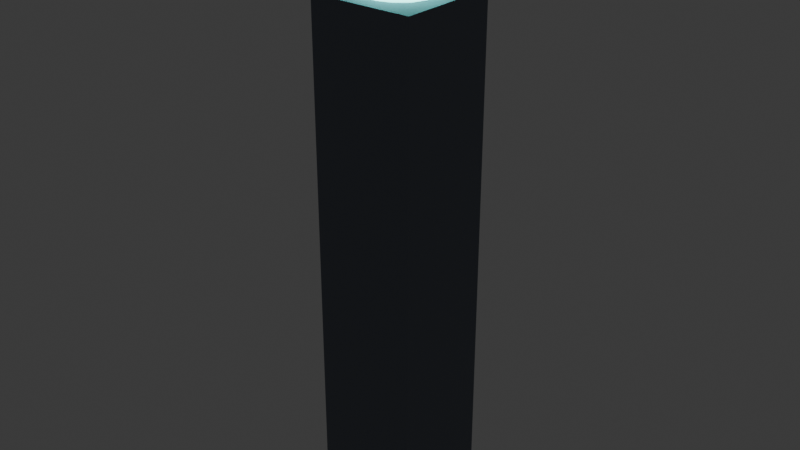 # Source: rock_aurora_monolith_sentinel.blend  (saved by Blender 5.3.31; exported with 4.5.12 LTS)
import bpy
from mathutils import Matrix  # noqa: F401  (used for matrix-valued properties, if any)

bpy.ops.wm.read_factory_settings(use_empty=True)
scene = bpy.context.scene
scene.name = 'Scene'

# ---- collections
col_collection = bpy.data.collections.new('Collection'); scene.collection.children.link(col_collection)

# ---- materials (node trees are filled in below, after node groups)
mat_mat_sentinel_basalt = bpy.data.materials.new('mat_sentinel_basalt')
mat_mat_aurora_runic_inscriptions = bpy.data.materials.new('mat_aurora_runic_inscriptions')

# ---- material node trees
mat_mat_sentinel_basalt.use_nodes = True; mat_mat_sentinel_basalt.node_tree.nodes.clear()
_N = mat_mat_sentinel_basalt.node_tree.nodes; _L = mat_mat_sentinel_basalt.node_tree.links
n0 = _N.new('ShaderNodeBsdfPrincipled'); n0.name = 'Principled BSDF'; n0.location = (-200, 100)
n0.inputs[0].default_value = (0.16, 0.18, 0.22, 1.0)
n0.inputs[2].default_value = 0.75
n0.inputs[10].default_value = 0.005
n1 = _N.new('ShaderNodeOutputMaterial'); n1.name = 'Material Output'; n1.location = (200, 100)
_L.new(n0.outputs[0], n1.inputs[0])
n1.is_active_output = True
mat_mat_aurora_runic_inscriptions.use_nodes = True; mat_mat_aurora_runic_inscriptions.node_tree.nodes.clear()
_N = mat_mat_aurora_runic_inscriptions.node_tree.nodes; _L = mat_mat_aurora_runic_inscriptions.node_tree.links
n0 = _N.new('ShaderNodeBsdfPrincipled'); n0.name = 'Principled BSDF'; n0.location = (-200, 100)
n0.inputs[0].default_value = (0.25, 0.95, 0.85, 1.0)
n0.inputs[2].default_value = 0.2
n0.inputs[10].default_value = 0.005
n0.inputs[27].default_value = (0.3, 1.0, 0.9, 1.0)
n0.inputs[28].default_value = 3.8
n1 = _N.new('ShaderNodeOutputMaterial'); n1.name = 'Material Output'; n1.location = (200, 100)
_L.new(n0.outputs[0], n1.inputs[0])
n1.is_active_output = True

# ---- world
world_world = bpy.data.worlds.new('World'); scene.world = world_world
world_world.use_nodes = True; world_world.node_tree.nodes.clear()
_N = world_world.node_tree.nodes; _L = world_world.node_tree.links
n0 = _N.new('ShaderNodeOutputWorld'); n0.name = 'World Output'; n0.location = (200, 100)
n1 = _N.new('ShaderNodeBackground'); n1.name = 'Background'; n1.location = (-200, 100)
n1.inputs[0].default_value = (0.05088, 0.05088, 0.05088, 1.0)
_L.new(n1.outputs[0], n0.inputs[0])
n0.is_active_output = True
world_world.color = (0.05088, 0.05088, 0.05088)
world_world.sun_shadow_jitter_overblur = 0.0

# ---- meshes
me_cube = bpy.data.meshes.new('Cube')
me_cube.from_pydata([(-0.5, -0.5, -0.5), (-0.5, -0.5, 0.5), (-0.5, 0.5, -0.5), (-0.5, 0.5, 0.5), (0.5, -0.5, -0.5), (0.5, -0.5, 0.5), (0.5, 0.5, -0.5), (0.5, 0.5, 0.5)], [], [(0, 1, 3, 2), (2, 3, 7, 6), (6, 7, 5, 4), (4, 5, 1, 0), (2, 6, 4, 0), (7, 3, 1, 5)])
_uv = me_cube.uv_layers.new(name='UVMap')
_uv.uv.foreach_set('vector', [0.375, 0.0, 0.625, 0.0, 0.625, 0.25, 0.375, 0.25, 0.375, 0.25, 0.625, 0.25, 0.625, 0.5, 0.375, 0.5, 0.375, 0.5, 0.625, 0.5, 0.625, 0.75, 0.375, 0.75, 0.375, 0.75, 0.625, 0.75, 0.625, 1.0, 0.375, 1.0, 0.125, 0.5, 0.375, 0.5, 0.375, 0.75, 0.125, 0.75, 0.625, 0.5, 0.875, 0.5, 0.875, 0.75, 0.625, 0.75])
me_cube.materials.append(mat_mat_sentinel_basalt)
me_cube.update()
me_icosphere = bpy.data.meshes.new('Icosphere')
me_icosphere.from_pydata([(0.0, 0.0, -0.9), (0.6512, -0.4732, -0.4025), (-0.2487, -0.7656, -0.4025), (-0.805, 0.0, -0.4025), (-0.2487, 0.7656, -0.4025), (0.6512, 0.4732, -0.4025), (0.2487, -0.7656, 0.4025), (-0.6512, -0.4732, 0.4025), (-0.6512, 0.4732, 0.4025), (0.2487, 0.7656, 0.4025), (0.805, 0.0, 0.4025), (0.0, 0.0, 0.9), (-0.1462, -0.45, -0.7656), (0.3828, -0.2781, -0.7656), (0.2366, -0.7281, -0.4732), (0.7656, 0.0, -0.4732), (0.3828, 0.2781, -0.7656), (-0.4732, 0.0, -0.7656), (-0.6194, -0.45, -0.4732), (-0.1462, 0.45, -0.7656), (-0.6194, 0.45, -0.4732), (0.2366, 0.7281, -0.4732), (0.856, -0.2781, 0.0), (0.856, 0.2781, 0.0), (0.0, -0.9, 0.0), (0.529, -0.7281, 0.0), (-0.856, -0.2781, 0.0), (-0.529, -0.7281, 0.0), (-0.529, 0.7281, 0.0), (-0.856, 0.2781, 0.0), (0.529, 0.7281, 0.0), (0.0, 0.9, 0.0), (0.6194, -0.45, 0.4732), (-0.2366, -0.7281, 0.4732), (-0.7656, 0.0, 0.4732), (-0.2366, 0.7281, 0.4732), (0.6194, 0.45, 0.4732), (0.1462, -0.45, 0.7656), (0.4732, 0.0, 0.7656), (-0.3828, -0.2781, 0.7656), (-0.3828, 0.2781, 0.7656), (0.1462, 0.45, 0.7656)], [], [(0, 13, 12), (1, 13, 15), (0, 12, 17), (0, 17, 19), (0, 19, 16), (1, 15, 22), (2, 14, 24), (3, 18, 26), (4, 20, 28), (5, 21, 30), (1, 22, 25), (2, 24, 27), (3, 26, 29), (4, 28, 31), (5, 30, 23), (6, 32, 37), (7, 33, 39), (8, 34, 40), (9, 35, 41), (10, 36, 38), (38, 41, 11), (38, 36, 41), (36, 9, 41), (41, 40, 11), (41, 35, 40), (35, 8, 40), (40, 39, 11), (40, 34, 39), (34, 7, 39), (39, 37, 11), (39, 33, 37), (33, 6, 37), (37, 38, 11), (37, 32, 38), (32, 10, 38), (23, 36, 10), (23, 30, 36), (30, 9, 36), (31, 35, 9), (31, 28, 35), (28, 8, 35), (29, 34, 8), (29, 26, 34), (26, 7, 34), (27, 33, 7), (27, 24, 33), (24, 6, 33), (25, 32, 6), (25, 22, 32), (22, 10, 32), (30, 31, 9), (30, 21, 31), (21, 4, 31), (28, 29, 8), (28, 20, 29), (20, 3, 29), (26, 27, 7), (26, 18, 27), (18, 2, 27), (24, 25, 6), (24, 14, 25), (14, 1, 25), (22, 23, 10), (22, 15, 23), (15, 5, 23), (16, 21, 5), (16, 19, 21), (19, 4, 21), (19, 20, 4), (19, 17, 20), (17, 3, 20), (17, 18, 3), (17, 12, 18), (12, 2, 18), (15, 16, 5), (15, 13, 16), (13, 0, 16), (12, 14, 2), (12, 13, 14), (13, 1, 14)])
_uv = me_icosphere.uv_layers.new(name='UVMap')
_uv.uv.foreach_set('vector', [0.1818, 0.0, 0.2273, 0.07873, 0.1364, 0.07873, 0.2727, 0.1575, 0.3182, 0.07873, 0.3636, 0.1575, 0.9091, 0.0, 0.9545, 0.07873, 0.8636, 0.07873, 0.7273, 0.0, 0.7727, 0.07873, 0.6818, 0.07873, 0.5455, 0.0, 0.5909, 0.07873, 0.5, 0.07873, 0.2727, 0.1575, 0.3636, 0.1575, 0.3182, 0.2362, 0.09091, 0.1575, 0.1818, 0.1575, 0.1364, 0.2362, 0.8182, 0.1575, 0.9091, 0.1575, 0.8636, 0.2362, 0.6364, 0.1575, 0.7273, 0.1575, 0.6818, 0.2362, 0.4545, 0.1575, 0.5455, 0.1575, 0.5, 0.2362, 0.2727, 0.1575, 0.3182, 0.2362, 0.2273, 0.2362, 0.09091, 0.1575, 0.1364, 0.2362, 0.04546, 0.2362, 0.8182, 0.1575, 0.8636, 0.2362, 0.7727, 0.2362, 0.6364, 0.1575, 0.6818, 0.2362, 0.5909, 0.2362, 0.4545, 0.1575, 0.5, 0.2362, 0.4091, 0.2362, 0.1818, 0.3149, 0.2727, 0.3149, 0.2273, 0.3937, 0.0, 0.3149, 0.09091, 0.3149, 0.04546, 0.3937, 0.7273, 0.3149, 0.8182, 0.3149, 0.7727, 0.3937, 0.5455, 0.3149, 0.6364, 0.3149, 0.5909, 0.3937, 0.3636, 0.3149, 0.4545, 0.3149, 0.4091, 0.3937, 0.4091, 0.3937, 0.5, 0.3937, 0.4545, 0.4724, 0.4091, 0.3937, 0.4545, 0.3149, 0.5, 0.3937, 0.4545, 0.3149, 0.5455, 0.3149, 0.5, 0.3937, 0.5909, 0.3937, 0.6818, 0.3937, 0.6364, 0.4724, 0.5909, 0.3937, 0.6364, 0.3149, 0.6818, 0.3937, 0.6364, 0.3149, 0.7273, 0.3149, 0.6818, 0.3937, 0.7727, 0.3937, 0.8636, 0.3937, 0.8182, 0.4724, 0.7727, 0.3937, 0.8182, 0.3149, 0.8636, 0.3937, 0.8182, 0.3149, 0.9091, 0.3149, 0.8636, 0.3937, 0.04546, 0.3937, 0.1364, 0.3937, 0.09091, 0.4724, 0.04546, 0.3937, 0.09091, 0.3149, 0.1364, 0.3937, 0.09091, 0.3149, 0.1818, 0.3149, 0.1364, 0.3937, 0.2273, 0.3937, 0.3182, 0.3937, 0.2727, 0.4724, 0.2273, 0.3937, 0.2727, 0.3149, 0.3182, 0.3937, 0.2727, 0.3149, 0.3636, 0.3149, 0.3182, 0.3937, 0.4091, 0.2362, 0.4545, 0.3149, 0.3636, 0.3149, 0.4091, 0.2362, 0.5, 0.2362, 0.4545, 0.3149, 0.5, 0.2362, 0.5455, 0.3149, 0.4545, 0.3149, 0.5909, 0.2362, 0.6364, 0.3149, 0.5455, 0.3149, 0.5909, 0.2362, 0.6818, 0.2362, 0.6364, 0.3149, 0.6818, 0.2362, 0.7273, 0.3149, 0.6364, 0.3149, 0.7727, 0.2362, 0.8182, 0.3149, 0.7273, 0.3149, 0.7727, 0.2362, 0.8636, 0.2362, 0.8182, 0.3149, 0.8636, 0.2362, 0.9091, 0.3149, 0.8182, 0.3149, 0.04546, 0.2362, 0.09091, 0.3149, 0.0, 0.3149, 0.04546, 0.2362, 0.1364, 0.2362, 0.09091, 0.3149, 0.1364, 0.2362, 0.1818, 0.3149, 0.09091, 0.3149, 0.2273, 0.2362, 0.2727, 0.3149, 0.1818, 0.3149, 0.2273, 0.2362, 0.3182, 0.2362, 0.2727, 0.3149, 0.3182, 0.2362, 0.3636, 0.3149, 0.2727, 0.3149, 0.5, 0.2362, 0.5909, 0.2362, 0.5455, 0.3149, 0.5, 0.2362, 0.5455, 0.1575, 0.5909, 0.2362, 0.5455, 0.1575, 0.6364, 0.1575, 0.5909, 0.2362, 0.6818, 0.2362, 0.7727, 0.2362, 0.7273, 0.3149, 0.6818, 0.2362, 0.7273, 0.1575, 0.7727, 0.2362, 0.7273, 0.1575, 0.8182, 0.1575, 0.7727, 0.2362, 0.8636, 0.2362, 0.9545, 0.2362, 0.9091, 0.3149, 0.8636, 0.2362, 0.9091, 0.1575, 0.9545, 0.2362, 0.9091, 0.1575, 1.0, 0.1575, 0.9545, 0.2362, 0.1364, 0.2362, 0.2273, 0.2362, 0.1818, 0.3149, 0.1364, 0.2362, 0.1818, 0.1575, 0.2273, 0.2362, 0.1818, 0.1575, 0.2727, 0.1575, 0.2273, 0.2362, 0.3182, 0.2362, 0.4091, 0.2362, 0.3636, 0.3149, 0.3182, 0.2362, 0.3636, 0.1575, 0.4091, 0.2362, 0.3636, 0.1575, 0.4545, 0.1575, 0.4091, 0.2362, 0.5, 0.07873, 0.5455, 0.1575, 0.4545, 0.1575, 0.5, 0.07873, 0.5909, 0.07873, 0.5455, 0.1575, 0.5909, 0.07873, 0.6364, 0.1575, 0.5455, 0.1575, 0.6818, 0.07873, 0.7273, 0.1575, 0.6364, 0.1575, 0.6818, 0.07873, 0.7727, 0.07873, 0.7273, 0.1575, 0.7727, 0.07873, 0.8182, 0.1575, 0.7273, 0.1575, 0.8636, 0.07873, 0.9091, 0.1575, 0.8182, 0.1575, 0.8636, 0.07873, 0.9545, 0.07873, 0.9091, 0.1575, 0.9545, 0.07873, 1.0, 0.1575, 0.9091, 0.1575, 0.3636, 0.1575, 0.4091, 0.07873, 0.4545, 0.1575, 0.3636, 0.1575, 0.3182, 0.07873, 0.4091, 0.07873, 0.3182, 0.07873, 0.3636, 0.0, 0.4091, 0.07873, 0.1364, 0.07873, 0.1818, 0.1575, 0.09091, 0.1575, 0.1364, 0.07873, 0.2273, 0.07873, 0.1818, 0.1575, 0.2273, 0.07873, 0.2727, 0.1575, 0.1818, 0.1575])
me_icosphere.materials.append(mat_mat_aurora_runic_inscriptions)
me_icosphere.update()

# ---- objects
ob_aurora_sentinel_pillar = bpy.data.objects.new('Aurora_Sentinel_Pillar', me_cube)
ob_sentinel_runic_orb = bpy.data.objects.new('Sentinel_Runic_Orb', me_icosphere)

# ---- transforms, parenting, visibility, modifiers, constraints
ob_aurora_sentinel_pillar.location = (0.0, 0.0, 4.5)
ob_aurora_sentinel_pillar.scale = (1.8, 1.8, 9.0)
ob_sentinel_runic_orb.location = (0.0, 0.0, 9.6)

# ---- collection membership
col_collection.objects.link(ob_aurora_sentinel_pillar)
col_collection.objects.link(ob_sentinel_runic_orb)

# ---- scene / render settings (as saved in the file)
scene.frame_start = 1; scene.frame_end = 250; scene.frame_set(1)
scene.render.engine = 'BLENDER_EEVEE_NEXT'
scene.render.bake_bias = 0.0
scene.render.bake_samples = 0
scene.render.compositor_device = 'GPU'
scene.eevee.use_volume_custom_range = False
scene.eevee.fast_gi_thickness_near = 0.1
scene.eevee.fast_gi_thickness_far = 0.0
scene.eevee.ray_tracing_options.screen_trace_thickness = 0.1
bpy.context.view_layer.update()

# ---- added for rendering (the .blend has no active camera): camera
cam_auto = bpy.data.cameras.new('AutoCamera')
cam_auto.lens = 50.0
cam_auto.sensor_width = 36.0
cam_auto.clip_end = 1000.0
ob_auto_camera = bpy.data.objects.new('AutoCamera', cam_auto)
scene.collection.objects.link(ob_auto_camera)
ob_auto_camera.location = (9.99628, -11.9955, 13.247)
ob_auto_camera.rotation_euler = (1.09748, -7.21219e-08, 0.694738)
scene.camera = ob_auto_camera
bpy.context.view_layer.update()
